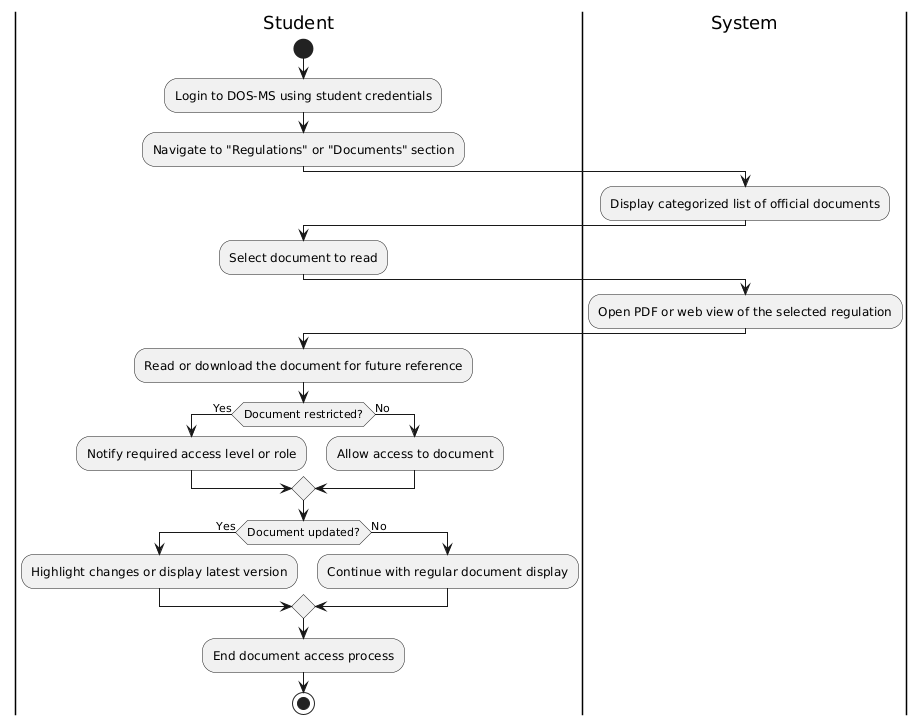

The diagram above was rendered by PlantUML. Its source (embedded in the PNG):
@startuml
|Student|
start
:Login to DOS-MS using student credentials;

|Student|
:Navigate to "Regulations" or "Documents" section;

|System|
:Display categorized list of official documents;

|Student|
:Select document to read;

|System|
:Open PDF or web view of the selected regulation;

|Student|
:Read or download the document for future reference;

if (Document restricted?) then (Yes)
  :Notify required access level or role;
else (No)
  :Allow access to document;
endif

if (Document updated?) then (Yes)
  :Highlight changes or display latest version;
else (No)
  :Continue with regular document display;
endif

|Student|
:End document access process;
stop
@enduml